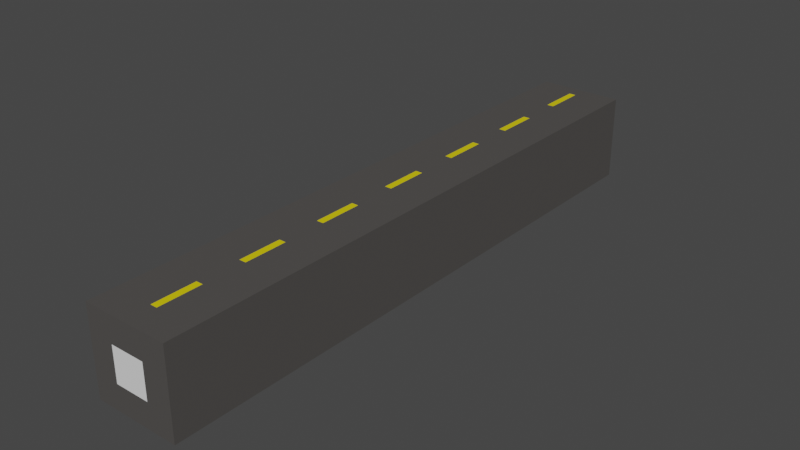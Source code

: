 # Source: straight.blend  (saved by Blender 2.90.8; exported with 4.5.12 LTS)
import bpy
from mathutils import Matrix  # noqa: F401  (used for matrix-valued properties, if any)

bpy.ops.wm.read_factory_settings(use_empty=True)
scene = bpy.context.scene
scene.name = 'Scene'

# ---- collections
col_collection = bpy.data.collections.new('Collection'); scene.collection.children.link(col_collection)
col_start_and_end = bpy.data.collections.new('start and end'); scene.collection.children.link(col_start_and_end)

# ---- materials (node trees are filled in below, after node groups)
mat_road = bpy.data.materials.new('road')
mat_road.use_transparent_shadow = False
mat_yellow_paint = bpy.data.materials.new('yellow paint')
mat_yellow_paint.use_transparent_shadow = False

# ---- material node trees
mat_road.use_nodes = True; mat_road.node_tree.nodes.clear()
_N = mat_road.node_tree.nodes; _L = mat_road.node_tree.links
n0 = _N.new('ShaderNodeBsdfPrincipled'); n0.name = 'Principled BSDF'; n0.location = (10, 300)
n0.distribution = 'GGX'
n0.subsurface_method = 'BURLEY'
n0.inputs[0].default_value = (0.08001, 0.07511, 0.07156, 1.0)
n0.inputs[3].default_value = 1.45
n0.inputs[27].default_value = (0.0, 0.0, 0.0, 1.0)
n0.inputs[28].default_value = 1.0
n1 = _N.new('ShaderNodeOutputMaterial'); n1.name = 'Material Output'; n1.location = (300, 300)
_L.new(n0.outputs[0], n1.inputs[0])
n1.is_active_output = True
mat_yellow_paint.use_nodes = True; mat_yellow_paint.node_tree.nodes.clear()
_N = mat_yellow_paint.node_tree.nodes; _L = mat_yellow_paint.node_tree.links
n0 = _N.new('ShaderNodeBsdfPrincipled'); n0.name = 'Principled BSDF'; n0.location = (10, 300)
n0.distribution = 'GGX'
n0.subsurface_method = 'BURLEY'
n0.inputs[0].default_value = (0.8, 0.6576, 0.0, 1.0)
n0.inputs[3].default_value = 1.45
n0.inputs[27].default_value = (0.0, 0.0, 0.0, 1.0)
n0.inputs[28].default_value = 1.0
n1 = _N.new('ShaderNodeOutputMaterial'); n1.name = 'Material Output'; n1.location = (300, 300)
_L.new(n0.outputs[0], n1.inputs[0])
n1.is_active_output = True

# ---- world
world_world = bpy.data.worlds.new('World'); scene.world = world_world
world_world.use_nodes = True; world_world.node_tree.nodes.clear()
_N = world_world.node_tree.nodes; _L = world_world.node_tree.links
n0 = _N.new('ShaderNodeOutputWorld'); n0.name = 'World Output'; n0.location = (300, 300)
n1 = _N.new('ShaderNodeBackground'); n1.name = 'Background'; n1.location = (10, 300)
n1.inputs[0].default_value = (0.05088, 0.05088, 0.05088, 1.0)
_L.new(n1.outputs[0], n0.inputs[0])
n0.is_active_output = True
world_world.color = (0.05088, 0.05088, 0.05088)
world_world.use_sun_shadow = False
world_world.sun_shadow_jitter_overblur = 0.0

# ---- meshes
me_plane = bpy.data.meshes.new('Plane')
me_plane.from_pydata([(-1.0, -1.0, 0.0), (1.0, -1.0, 0.0), (-1.0, 1.0, 0.0), (1.0, 1.0, 0.0)], [], [(0, 1, 3, 2)])
_uv = me_plane.uv_layers.new(name='UVMap')
_uv.uv.foreach_set('vector', [0.0, 0.0, 1.0, 0.0, 1.0, 1.0, 0.0, 1.0])
me_plane.use_remesh_fix_poles = True
me_plane.use_remesh_preserve_attributes = False
me_plane.use_mirror_vertex_groups = False
me_plane.update()
me_plane_001 = bpy.data.meshes.new('Plane.001')
me_plane_001.from_pydata([(-1.0, -1.0, -0.05), (1.0, -1.0, -0.05), (-1.0, 1.0, -0.05), (1.0, 1.0, -0.05)], [], [(0, 1, 3, 2)])
_uv = me_plane_001.uv_layers.new(name='UVMap')
_uv.uv.foreach_set('vector', [0.0, 0.0, 1.0, 0.0, 1.0, 1.0, 0.0, 1.0])
me_plane_001.use_remesh_fix_poles = True
me_plane_001.use_remesh_preserve_attributes = False
me_plane_001.use_mirror_vertex_groups = False
me_plane_001.update()
me_cube = bpy.data.meshes.new('Cube')
me_cube.from_pydata([(-1.0, -1.0, -1.0), (-1.0, -1.0, 1.0), (-1.0, 1.0, -1.0), (-1.0, 1.0, 1.0), (1.0, -1.0, -1.0), (1.0, -1.0, 1.0), (1.0, 1.0, -1.0), (1.0, 1.0, 1.0), (-1.0, 0.96, -1.0), (-1.0, 0.92, -1.0), (-1.0, 0.88, -1.0), (-1.0, 0.84, -1.0), (-1.0, 0.8, -1.0), (-1.0, 0.76, -1.0), (-1.0, 0.72, -1.0), (-1.0, 0.68, -1.0), (-1.0, 0.64, -1.0), (-1.0, 0.6, -1.0), (-1.0, 0.56, -1.0), (-1.0, 0.52, -1.0), (-1.0, 0.48, -1.0), (-1.0, 0.44, -1.0), (-1.0, 0.4, -1.0), (-1.0, 0.36, -1.0), (-1.0, 0.32, -1.0), (-1.0, 0.28, -1.0), (-1.0, 0.24, -1.0), (-1.0, 0.2, -1.0), (-1.0, 0.16, -1.0), (-1.0, 0.12, -1.0), (-1.0, 0.08, -1.0), (-1.0, 0.04, -1.0), (-1.0, -1.602e-07, -1.0), (-1.0, -0.04, -1.0), (-1.0, -0.08, -1.0), (-1.0, -0.12, -1.0), (-1.0, -0.16, -1.0), (-1.0, -0.2, -1.0), (-1.0, -0.24, -1.0), (-1.0, -0.28, -1.0), (-1.0, -0.32, -1.0), (-1.0, -0.36, -1.0), (-1.0, -0.4, -1.0), (-1.0, -0.44, -1.0), (-1.0, -0.48, -1.0), (-1.0, -0.52, -1.0), (-1.0, -0.56, -1.0), (-1.0, -0.6, -1.0), (-1.0, -0.64, -1.0), (-1.0, -0.68, -1.0), (-1.0, -0.72, -1.0), (-1.0, -0.76, -1.0), (-1.0, -0.8, -1.0), (-1.0, -0.84, -1.0), (-1.0, -0.88, -1.0), (-1.0, -0.92, -1.0), (-1.0, -0.96, -1.0), (-1.0, -0.96, 1.0), (-1.0, -0.92, 1.0), (-1.0, -0.88, 1.0), (-1.0, -0.84, 1.0), (-1.0, -0.8, 1.0), (-1.0, -0.76, 1.0), (-1.0, -0.72, 1.0), (-1.0, -0.68, 1.0), (-1.0, -0.64, 1.0), (-1.0, -0.6, 1.0), (-1.0, -0.56, 1.0), (-1.0, -0.52, 1.0), (-1.0, -0.48, 1.0), (-1.0, -0.44, 1.0), (-1.0, -0.4, 1.0), (-1.0, -0.36, 1.0), (-1.0, -0.32, 1.0), (-1.0, -0.28, 1.0), (-1.0, -0.24, 1.0), (-1.0, -0.2, 1.0), (-1.0, -0.16, 1.0), (-1.0, -0.12, 1.0), (-1.0, -0.08, 1.0), (-1.0, -0.04, 1.0), (-1.0, 1.602e-07, 1.0), (-1.0, 0.04, 1.0), (-1.0, 0.08, 1.0), (-1.0, 0.12, 1.0), (-1.0, 0.16, 1.0), (-1.0, 0.2, 1.0), (-1.0, 0.24, 1.0), (-1.0, 0.28, 1.0), (-1.0, 0.32, 1.0), (-1.0, 0.36, 1.0), (-1.0, 0.4, 1.0), (-1.0, 0.44, 1.0), (-1.0, 0.48, 1.0), (-1.0, 0.52, 1.0), (-1.0, 0.56, 1.0), (-1.0, 0.6, 1.0), (-1.0, 0.64, 1.0), (-1.0, 0.68, 1.0), (-1.0, 0.72, 1.0), (-1.0, 0.76, 1.0), (-1.0, 0.8, 1.0), (-1.0, 0.84, 1.0), (-1.0, 0.88, 1.0), (-1.0, 0.92, 1.0), (-1.0, 0.96, 1.0), (1.0, -0.96, -1.0), (1.0, -0.92, -1.0), (1.0, -0.88, -1.0), (1.0, -0.84, -1.0), (1.0, -0.8, -1.0), (1.0, -0.76, -1.0), (1.0, -0.72, -1.0), (1.0, -0.68, -1.0), (1.0, -0.64, -1.0), (1.0, -0.6, -1.0), (1.0, -0.56, -1.0), (1.0, -0.52, -1.0), (1.0, -0.48, -1.0), (1.0, -0.44, -1.0), (1.0, -0.4, -1.0), (1.0, -0.36, -1.0), (1.0, -0.32, -1.0), (1.0, -0.28, -1.0), (1.0, -0.24, -1.0), (1.0, -0.2, -1.0), (1.0, -0.16, -1.0), (1.0, -0.12, -1.0), (1.0, -0.08, -1.0), (1.0, -0.04, -1.0), (1.0, 1.602e-07, -1.0), (1.0, 0.04, -1.0), (1.0, 0.08, -1.0), (1.0, 0.12, -1.0), (1.0, 0.16, -1.0), (1.0, 0.2, -1.0), (1.0, 0.24, -1.0), (1.0, 0.28, -1.0), (1.0, 0.32, -1.0), (1.0, 0.36, -1.0), (1.0, 0.4, -1.0), (1.0, 0.44, -1.0), (1.0, 0.48, -1.0), (1.0, 0.52, -1.0), (1.0, 0.56, -1.0), (1.0, 0.6, -1.0), (1.0, 0.64, -1.0), (1.0, 0.68, -1.0), (1.0, 0.72, -1.0), (1.0, 0.76, -1.0), (1.0, 0.8, -1.0), (1.0, 0.84, -1.0), (1.0, 0.88, -1.0), (1.0, 0.92, -1.0), (1.0, 0.96, -1.0), (1.0, 0.96, 1.0), (1.0, 0.92, 1.0), (1.0, 0.88, 1.0), (1.0, 0.84, 1.0), (1.0, 0.8, 1.0), (1.0, 0.76, 1.0), (1.0, 0.72, 1.0), (1.0, 0.68, 1.0), (1.0, 0.64, 1.0), (1.0, 0.6, 1.0), (1.0, 0.56, 1.0), (1.0, 0.52, 1.0), (1.0, 0.48, 1.0), (1.0, 0.44, 1.0), (1.0, 0.4, 1.0), (1.0, 0.36, 1.0), (1.0, 0.32, 1.0), (1.0, 0.28, 1.0), (1.0, 0.24, 1.0), (1.0, 0.2, 1.0), (1.0, 0.16, 1.0), (1.0, 0.12, 1.0), (1.0, 0.08, 1.0), (1.0, 0.04, 1.0), (1.0, -1.602e-07, 1.0), (1.0, -0.04, 1.0), (1.0, -0.08, 1.0), (1.0, -0.12, 1.0), (1.0, -0.16, 1.0), (1.0, -0.2, 1.0), (1.0, -0.24, 1.0), (1.0, -0.28, 1.0), (1.0, -0.32, 1.0), (1.0, -0.36, 1.0), (1.0, -0.4, 1.0), (1.0, -0.44, 1.0), (1.0, -0.48, 1.0), (1.0, -0.52, 1.0), (1.0, -0.56, 1.0), (1.0, -0.6, 1.0), (1.0, -0.64, 1.0), (1.0, -0.68, 1.0), (1.0, -0.72, 1.0), (1.0, -0.76, 1.0), (1.0, -0.8, 1.0), (1.0, -0.84, 1.0), (1.0, -0.88, 1.0), (1.0, -0.92, 1.0), (1.0, -0.96, 1.0)], [], [(8, 105, 3, 2), (2, 3, 7, 6), (106, 203, 5, 4), (4, 5, 1, 0), (56, 106, 4, 0), (203, 57, 1, 5), (7, 3, 105, 155), (155, 105, 104, 156), (156, 104, 103, 157), (157, 103, 102, 158), (158, 102, 101, 159), (159, 101, 100, 160), (160, 100, 99, 161), (161, 99, 98, 162), (162, 98, 97, 163), (163, 97, 96, 164), (164, 96, 95, 165), (165, 95, 94, 166), (166, 94, 93, 167), (167, 93, 92, 168), (168, 92, 91, 169), (169, 91, 90, 170), (170, 90, 89, 171), (171, 89, 88, 172), (172, 88, 87, 173), (173, 87, 86, 174), (174, 86, 85, 175), (175, 85, 84, 176), (176, 84, 83, 177), (177, 83, 82, 178), (178, 82, 81, 179), (179, 81, 80, 180), (180, 80, 79, 181), (181, 79, 78, 182), (182, 78, 77, 183), (183, 77, 76, 184), (184, 76, 75, 185), (185, 75, 74, 186), (186, 74, 73, 187), (187, 73, 72, 188), (188, 72, 71, 189), (189, 71, 70, 190), (190, 70, 69, 191), (191, 69, 68, 192), (192, 68, 67, 193), (193, 67, 66, 194), (194, 66, 65, 195), (195, 65, 64, 196), (196, 64, 63, 197), (197, 63, 62, 198), (198, 62, 61, 199), (199, 61, 60, 200), (200, 60, 59, 201), (201, 59, 58, 202), (202, 58, 57, 203), (2, 6, 154, 8), (8, 154, 153, 9), (9, 153, 152, 10), (10, 152, 151, 11), (11, 151, 150, 12), (12, 150, 149, 13), (13, 149, 148, 14), (14, 148, 147, 15), (15, 147, 146, 16), (16, 146, 145, 17), (17, 145, 144, 18), (18, 144, 143, 19), (19, 143, 142, 20), (20, 142, 141, 21), (21, 141, 140, 22), (22, 140, 139, 23), (23, 139, 138, 24), (24, 138, 137, 25), (25, 137, 136, 26), (26, 136, 135, 27), (27, 135, 134, 28), (28, 134, 133, 29), (29, 133, 132, 30), (30, 132, 131, 31), (31, 131, 130, 32), (32, 130, 129, 33), (33, 129, 128, 34), (34, 128, 127, 35), (35, 127, 126, 36), (36, 126, 125, 37), (37, 125, 124, 38), (38, 124, 123, 39), (39, 123, 122, 40), (40, 122, 121, 41), (41, 121, 120, 42), (42, 120, 119, 43), (43, 119, 118, 44), (44, 118, 117, 45), (45, 117, 116, 46), (46, 116, 115, 47), (47, 115, 114, 48), (48, 114, 113, 49), (49, 113, 112, 50), (50, 112, 111, 51), (51, 111, 110, 52), (52, 110, 109, 53), (53, 109, 108, 54), (54, 108, 107, 55), (55, 107, 106, 56), (6, 7, 155, 154), (154, 155, 156, 153), (153, 156, 157, 152), (152, 157, 158, 151), (151, 158, 159, 150), (150, 159, 160, 149), (149, 160, 161, 148), (148, 161, 162, 147), (147, 162, 163, 146), (146, 163, 164, 145), (145, 164, 165, 144), (144, 165, 166, 143), (143, 166, 167, 142), (142, 167, 168, 141), (141, 168, 169, 140), (140, 169, 170, 139), (139, 170, 171, 138), (138, 171, 172, 137), (137, 172, 173, 136), (136, 173, 174, 135), (135, 174, 175, 134), (134, 175, 176, 133), (133, 176, 177, 132), (132, 177, 178, 131), (131, 178, 179, 130), (130, 179, 180, 129), (129, 180, 181, 128), (128, 181, 182, 127), (127, 182, 183, 126), (126, 183, 184, 125), (125, 184, 185, 124), (124, 185, 186, 123), (123, 186, 187, 122), (122, 187, 188, 121), (121, 188, 189, 120), (120, 189, 190, 119), (119, 190, 191, 118), (118, 191, 192, 117), (117, 192, 193, 116), (116, 193, 194, 115), (115, 194, 195, 114), (114, 195, 196, 113), (113, 196, 197, 112), (112, 197, 198, 111), (111, 198, 199, 110), (110, 199, 200, 109), (109, 200, 201, 108), (108, 201, 202, 107), (107, 202, 203, 106), (0, 1, 57, 56), (56, 57, 58, 55), (55, 58, 59, 54), (54, 59, 60, 53), (53, 60, 61, 52), (52, 61, 62, 51), (51, 62, 63, 50), (50, 63, 64, 49), (49, 64, 65, 48), (48, 65, 66, 47), (47, 66, 67, 46), (46, 67, 68, 45), (45, 68, 69, 44), (44, 69, 70, 43), (43, 70, 71, 42), (42, 71, 72, 41), (41, 72, 73, 40), (40, 73, 74, 39), (39, 74, 75, 38), (38, 75, 76, 37), (37, 76, 77, 36), (36, 77, 78, 35), (35, 78, 79, 34), (34, 79, 80, 33), (33, 80, 81, 32), (32, 81, 82, 31), (31, 82, 83, 30), (30, 83, 84, 29), (29, 84, 85, 28), (28, 85, 86, 27), (27, 86, 87, 26), (26, 87, 88, 25), (25, 88, 89, 24), (24, 89, 90, 23), (23, 90, 91, 22), (22, 91, 92, 21), (21, 92, 93, 20), (20, 93, 94, 19), (19, 94, 95, 18), (18, 95, 96, 17), (17, 96, 97, 16), (16, 97, 98, 15), (15, 98, 99, 14), (14, 99, 100, 13), (13, 100, 101, 12), (12, 101, 102, 11), (11, 102, 103, 10), (10, 103, 104, 9), (9, 104, 105, 8)])
_uv = me_cube.uv_layers.new(name='UVMap')
_uv.uv.foreach_set('vector', [0.375, 0.245, 0.625, 0.245, 0.625, 0.25, 0.375, 0.25, 0.375, 0.25, 0.625, 0.25, 0.625, 0.5, 0.375, 0.5, 0.375, 0.745, 0.625, 0.745, 0.625, 0.75, 0.375, 0.75, 0.375, 0.75, 0.625, 0.75, 0.625, 1.0, 0.375, 1.0, 0.125, 0.745, 0.375, 0.745, 0.375, 0.75, 0.125, 0.75, 0.625, 0.745, 0.875, 0.745, 0.875, 0.75, 0.625, 0.75, 0.625, 0.5, 0.875, 0.5, 0.875, 0.505, 0.625, 0.505, 0.625, 0.505, 0.875, 0.505, 0.875, 0.51, 0.625, 0.51, 0.625, 0.51, 0.875, 0.51, 0.875, 0.515, 0.625, 0.515, 0.625, 0.515, 0.875, 0.515, 0.875, 0.52, 0.625, 0.52, 0.625, 0.52, 0.875, 0.52, 0.875, 0.525, 0.625, 0.525, 0.625, 0.525, 0.875, 0.525, 0.875, 0.53, 0.625, 0.53, 0.625, 0.53, 0.875, 0.53, 0.875, 0.535, 0.625, 0.535, 0.625, 0.535, 0.875, 0.535, 0.875, 0.54, 0.625, 0.54, 0.625, 0.54, 0.875, 0.54, 0.875, 0.545, 0.625, 0.545, 0.625, 0.545, 0.875, 0.545, 0.875, 0.55, 0.625, 0.55, 0.625, 0.55, 0.875, 0.55, 0.875, 0.555, 0.625, 0.555, 0.625, 0.555, 0.875, 0.555, 0.875, 0.56, 0.625, 0.56, 0.625, 0.56, 0.875, 0.56, 0.875, 0.565, 0.625, 0.565, 0.625, 0.565, 0.875, 0.565, 0.875, 0.57, 0.625, 0.57, 0.625, 0.57, 0.875, 0.57, 0.875, 0.575, 0.625, 0.575, 0.625, 0.575, 0.875, 0.575, 0.875, 0.58, 0.625, 0.58, 0.625, 0.58, 0.875, 0.58, 0.875, 0.585, 0.625, 0.585, 0.625, 0.585, 0.875, 0.585, 0.875, 0.59, 0.625, 0.59, 0.625, 0.59, 0.875, 0.59, 0.875, 0.595, 0.625, 0.595, 0.625, 0.595, 0.875, 0.595, 0.875, 0.6, 0.625, 0.6, 0.625, 0.6, 0.875, 0.6, 0.875, 0.605, 0.625, 0.605, 0.625, 0.605, 0.875, 0.605, 0.875, 0.61, 0.625, 0.61, 0.625, 0.61, 0.875, 0.61, 0.875, 0.615, 0.625, 0.615, 0.625, 0.615, 0.875, 0.615, 0.875, 0.62, 0.625, 0.62, 0.625, 0.62, 0.875, 0.62, 0.875, 0.625, 0.625, 0.625, 0.625, 0.625, 0.875, 0.625, 0.875, 0.63, 0.625, 0.63, 0.625, 0.63, 0.875, 0.63, 0.875, 0.635, 0.625, 0.635, 0.625, 0.635, 0.875, 0.635, 0.875, 0.64, 0.625, 0.64, 0.625, 0.64, 0.875, 0.64, 0.875, 0.645, 0.625, 0.645, 0.625, 0.645, 0.875, 0.645, 0.875, 0.65, 0.625, 0.65, 0.625, 0.65, 0.875, 0.65, 0.875, 0.655, 0.625, 0.655, 0.625, 0.655, 0.875, 0.655, 0.875, 0.66, 0.625, 0.66, 0.625, 0.66, 0.875, 0.66, 0.875, 0.665, 0.625, 0.665, 0.625, 0.665, 0.875, 0.665, 0.875, 0.67, 0.625, 0.67, 0.625, 0.67, 0.875, 0.67, 0.875, 0.675, 0.625, 0.675, 0.625, 0.675, 0.875, 0.675, 0.875, 0.68, 0.625, 0.68, 0.625, 0.68, 0.875, 0.68, 0.875, 0.685, 0.625, 0.685, 0.625, 0.685, 0.875, 0.685, 0.875, 0.69, 0.625, 0.69, 0.625, 0.69, 0.875, 0.69, 0.875, 0.695, 0.625, 0.695, 0.625, 0.695, 0.875, 0.695, 0.875, 0.7, 0.625, 0.7, 0.625, 0.7, 0.875, 0.7, 0.875, 0.705, 0.625, 0.705, 0.625, 0.705, 0.875, 0.705, 0.875, 0.71, 0.625, 0.71, 0.625, 0.71, 0.875, 0.71, 0.875, 0.715, 0.625, 0.715, 0.625, 0.715, 0.875, 0.715, 0.875, 0.72, 0.625, 0.72, 0.625, 0.72, 0.875, 0.72, 0.875, 0.725, 0.625, 0.725, 0.625, 0.725, 0.875, 0.725, 0.875, 0.73, 0.625, 0.73, 0.625, 0.73, 0.875, 0.73, 0.875, 0.735, 0.625, 0.735, 0.625, 0.735, 0.875, 0.735, 0.875, 0.74, 0.625, 0.74, 0.625, 0.74, 0.875, 0.74, 0.875, 0.745, 0.625, 0.745, 0.125, 0.5, 0.375, 0.5, 0.375, 0.505, 0.125, 0.505, 0.125, 0.505, 0.375, 0.505, 0.375, 0.51, 0.125, 0.51, 0.125, 0.51, 0.375, 0.51, 0.375, 0.515, 0.125, 0.515, 0.125, 0.515, 0.375, 0.515, 0.375, 0.52, 0.125, 0.52, 0.125, 0.52, 0.375, 0.52, 0.375, 0.525, 0.125, 0.525, 0.125, 0.525, 0.375, 0.525, 0.375, 0.53, 0.125, 0.53, 0.125, 0.53, 0.375, 0.53, 0.375, 0.535, 0.125, 0.535, 0.125, 0.535, 0.375, 0.535, 0.375, 0.54, 0.125, 0.54, 0.125, 0.54, 0.375, 0.54, 0.375, 0.545, 0.125, 0.545, 0.125, 0.545, 0.375, 0.545, 0.375, 0.55, 0.125, 0.55, 0.125, 0.55, 0.375, 0.55, 0.375, 0.555, 0.125, 0.555, 0.125, 0.555, 0.375, 0.555, 0.375, 0.56, 0.125, 0.56, 0.125, 0.56, 0.375, 0.56, 0.375, 0.565, 0.125, 0.565, 0.125, 0.565, 0.375, 0.565, 0.375, 0.57, 0.125, 0.57, 0.125, 0.57, 0.375, 0.57, 0.375, 0.575, 0.125, 0.575, 0.125, 0.575, 0.375, 0.575, 0.375, 0.58, 0.125, 0.58, 0.125, 0.58, 0.375, 0.58, 0.375, 0.585, 0.125, 0.585, 0.125, 0.585, 0.375, 0.585, 0.375, 0.59, 0.125, 0.59, 0.125, 0.59, 0.375, 0.59, 0.375, 0.595, 0.125, 0.595, 0.125, 0.595, 0.375, 0.595, 0.375, 0.6, 0.125, 0.6, 0.125, 0.6, 0.375, 0.6, 0.375, 0.605, 0.125, 0.605, 0.125, 0.605, 0.375, 0.605, 0.375, 0.61, 0.125, 0.61, 0.125, 0.61, 0.375, 0.61, 0.375, 0.615, 0.125, 0.615, 0.125, 0.615, 0.375, 0.615, 0.375, 0.62, 0.125, 0.62, 0.125, 0.62, 0.375, 0.62, 0.375, 0.625, 0.125, 0.625, 0.125, 0.625, 0.375, 0.625, 0.375, 0.63, 0.125, 0.63, 0.125, 0.63, 0.375, 0.63, 0.375, 0.635, 0.125, 0.635, 0.125, 0.635, 0.375, 0.635, 0.375, 0.64, 0.125, 0.64, 0.125, 0.64, 0.375, 0.64, 0.375, 0.645, 0.125, 0.645, 0.125, 0.645, 0.375, 0.645, 0.375, 0.65, 0.125, 0.65, 0.125, 0.65, 0.375, 0.65, 0.375, 0.655, 0.125, 0.655, 0.125, 0.655, 0.375, 0.655, 0.375, 0.66, 0.125, 0.66, 0.125, 0.66, 0.375, 0.66, 0.375, 0.665, 0.125, 0.665, 0.125, 0.665, 0.375, 0.665, 0.375, 0.67, 0.125, 0.67, 0.125, 0.67, 0.375, 0.67, 0.375, 0.675, 0.125, 0.675, 0.125, 0.675, 0.375, 0.675, 0.375, 0.68, 0.125, 0.68, 0.125, 0.68, 0.375, 0.68, 0.375, 0.685, 0.125, 0.685, 0.125, 0.685, 0.375, 0.685, 0.375, 0.69, 0.125, 0.69, 0.125, 0.69, 0.375, 0.69, 0.375, 0.695, 0.125, 0.695, 0.125, 0.695, 0.375, 0.695, 0.375, 0.7, 0.125, 0.7, 0.125, 0.7, 0.375, 0.7, 0.375, 0.705, 0.125, 0.705, 0.125, 0.705, 0.375, 0.705, 0.375, 0.71, 0.125, 0.71, 0.125, 0.71, 0.375, 0.71, 0.375, 0.715, 0.125, 0.715, 0.125, 0.715, 0.375, 0.715, 0.375, 0.72, 0.125, 0.72, 0.125, 0.72, 0.375, 0.72, 0.375, 0.725, 0.125, 0.725, 0.125, 0.725, 0.375, 0.725, 0.375, 0.73, 0.125, 0.73, 0.125, 0.73, 0.375, 0.73, 0.375, 0.735, 0.125, 0.735, 0.125, 0.735, 0.375, 0.735, 0.375, 0.74, 0.125, 0.74, 0.125, 0.74, 0.375, 0.74, 0.375, 0.745, 0.125, 0.745, 0.375, 0.5, 0.625, 0.5, 0.625, 0.505, 0.375, 0.505, 0.375, 0.505, 0.625, 0.505, 0.625, 0.51, 0.375, 0.51, 0.375, 0.51, 0.625, 0.51, 0.625, 0.515, 0.375, 0.515, 0.375, 0.515, 0.625, 0.515, 0.625, 0.52, 0.375, 0.52, 0.375, 0.52, 0.625, 0.52, 0.625, 0.525, 0.375, 0.525, 0.375, 0.525, 0.625, 0.525, 0.625, 0.53, 0.375, 0.53, 0.375, 0.53, 0.625, 0.53, 0.625, 0.535, 0.375, 0.535, 0.375, 0.535, 0.625, 0.535, 0.625, 0.54, 0.375, 0.54, 0.375, 0.54, 0.625, 0.54, 0.625, 0.545, 0.375, 0.545, 0.375, 0.545, 0.625, 0.545, 0.625, 0.55, 0.375, 0.55, 0.375, 0.55, 0.625, 0.55, 0.625, 0.555, 0.375, 0.555, 0.375, 0.555, 0.625, 0.555, 0.625, 0.56, 0.375, 0.56, 0.375, 0.56, 0.625, 0.56, 0.625, 0.565, 0.375, 0.565, 0.375, 0.565, 0.625, 0.565, 0.625, 0.57, 0.375, 0.57, 0.375, 0.57, 0.625, 0.57, 0.625, 0.575, 0.375, 0.575, 0.375, 0.575, 0.625, 0.575, 0.625, 0.58, 0.375, 0.58, 0.375, 0.58, 0.625, 0.58, 0.625, 0.585, 0.375, 0.585, 0.375, 0.585, 0.625, 0.585, 0.625, 0.59, 0.375, 0.59, 0.375, 0.59, 0.625, 0.59, 0.625, 0.595, 0.375, 0.595, 0.375, 0.595, 0.625, 0.595, 0.625, 0.6, 0.375, 0.6, 0.375, 0.6, 0.625, 0.6, 0.625, 0.605, 0.375, 0.605, 0.375, 0.605, 0.625, 0.605, 0.625, 0.61, 0.375, 0.61, 0.375, 0.61, 0.625, 0.61, 0.625, 0.615, 0.375, 0.615, 0.375, 0.615, 0.625, 0.615, 0.625, 0.62, 0.375, 0.62, 0.375, 0.62, 0.625, 0.62, 0.625, 0.625, 0.375, 0.625, 0.375, 0.625, 0.625, 0.625, 0.625, 0.63, 0.375, 0.63, 0.375, 0.63, 0.625, 0.63, 0.625, 0.635, 0.375, 0.635, 0.375, 0.635, 0.625, 0.635, 0.625, 0.64, 0.375, 0.64, 0.375, 0.64, 0.625, 0.64, 0.625, 0.645, 0.375, 0.645, 0.375, 0.645, 0.625, 0.645, 0.625, 0.65, 0.375, 0.65, 0.375, 0.65, 0.625, 0.65, 0.625, 0.655, 0.375, 0.655, 0.375, 0.655, 0.625, 0.655, 0.625, 0.66, 0.375, 0.66, 0.375, 0.66, 0.625, 0.66, 0.625, 0.665, 0.375, 0.665, 0.375, 0.665, 0.625, 0.665, 0.625, 0.67, 0.375, 0.67, 0.375, 0.67, 0.625, 0.67, 0.625, 0.675, 0.375, 0.675, 0.375, 0.675, 0.625, 0.675, 0.625, 0.68, 0.375, 0.68, 0.375, 0.68, 0.625, 0.68, 0.625, 0.685, 0.375, 0.685, 0.375, 0.685, 0.625, 0.685, 0.625, 0.69, 0.375, 0.69, 0.375, 0.69, 0.625, 0.69, 0.625, 0.695, 0.375, 0.695, 0.375, 0.695, 0.625, 0.695, 0.625, 0.7, 0.375, 0.7, 0.375, 0.7, 0.625, 0.7, 0.625, 0.705, 0.375, 0.705, 0.375, 0.705, 0.625, 0.705, 0.625, 0.71, 0.375, 0.71, 0.375, 0.71, 0.625, 0.71, 0.625, 0.715, 0.375, 0.715, 0.375, 0.715, 0.625, 0.715, 0.625, 0.72, 0.375, 0.72, 0.375, 0.72, 0.625, 0.72, 0.625, 0.725, 0.375, 0.725, 0.375, 0.725, 0.625, 0.725, 0.625, 0.73, 0.375, 0.73, 0.375, 0.73, 0.625, 0.73, 0.625, 0.735, 0.375, 0.735, 0.375, 0.735, 0.625, 0.735, 0.625, 0.74, 0.375, 0.74, 0.375, 0.74, 0.625, 0.74, 0.625, 0.745, 0.375, 0.745, 0.375, 0.0, 0.625, 0.0, 0.625, 0.005, 0.375, 0.005, 0.375, 0.005, 0.625, 0.005, 0.625, 0.01, 0.375, 0.01, 0.375, 0.01, 0.625, 0.01, 0.625, 0.015, 0.375, 0.015, 0.375, 0.015, 0.625, 0.015, 0.625, 0.02, 0.375, 0.02, 0.375, 0.02, 0.625, 0.02, 0.625, 0.025, 0.375, 0.025, 0.375, 0.025, 0.625, 0.025, 0.625, 0.03, 0.375, 0.03, 0.375, 0.03, 0.625, 0.03, 0.625, 0.035, 0.375, 0.035, 0.375, 0.035, 0.625, 0.035, 0.625, 0.04, 0.375, 0.04, 0.375, 0.04, 0.625, 0.04, 0.625, 0.045, 0.375, 0.045, 0.375, 0.045, 0.625, 0.045, 0.625, 0.05, 0.375, 0.05, 0.375, 0.05, 0.625, 0.05, 0.625, 0.055, 0.375, 0.055, 0.375, 0.055, 0.625, 0.055, 0.625, 0.06, 0.375, 0.06, 0.375, 0.06, 0.625, 0.06, 0.625, 0.065, 0.375, 0.065, 0.375, 0.065, 0.625, 0.065, 0.625, 0.07, 0.375, 0.07, 0.375, 0.07, 0.625, 0.07, 0.625, 0.075, 0.375, 0.075, 0.375, 0.075, 0.625, 0.075, 0.625, 0.08, 0.375, 0.08, 0.375, 0.08, 0.625, 0.08, 0.625, 0.085, 0.375, 0.085, 0.375, 0.085, 0.625, 0.085, 0.625, 0.09, 0.375, 0.09, 0.375, 0.09, 0.625, 0.09, 0.625, 0.095, 0.375, 0.095, 0.375, 0.095, 0.625, 0.095, 0.625, 0.1, 0.375, 0.1, 0.375, 0.1, 0.625, 0.1, 0.625, 0.105, 0.375, 0.105, 0.375, 0.105, 0.625, 0.105, 0.625, 0.11, 0.375, 0.11, 0.375, 0.11, 0.625, 0.11, 0.625, 0.115, 0.375, 0.115, 0.375, 0.115, 0.625, 0.115, 0.625, 0.12, 0.375, 0.12, 0.375, 0.12, 0.625, 0.12, 0.625, 0.125, 0.375, 0.125, 0.375, 0.125, 0.625, 0.125, 0.625, 0.13, 0.375, 0.13, 0.375, 0.13, 0.625, 0.13, 0.625, 0.135, 0.375, 0.135, 0.375, 0.135, 0.625, 0.135, 0.625, 0.14, 0.375, 0.14, 0.375, 0.14, 0.625, 0.14, 0.625, 0.145, 0.375, 0.145, 0.375, 0.145, 0.625, 0.145, 0.625, 0.15, 0.375, 0.15, 0.375, 0.15, 0.625, 0.15, 0.625, 0.155, 0.375, 0.155, 0.375, 0.155, 0.625, 0.155, 0.625, 0.16, 0.375, 0.16, 0.375, 0.16, 0.625, 0.16, 0.625, 0.165, 0.375, 0.165, 0.375, 0.165, 0.625, 0.165, 0.625, 0.17, 0.375, 0.17, 0.375, 0.17, 0.625, 0.17, 0.625, 0.175, 0.375, 0.175, 0.375, 0.175, 0.625, 0.175, 0.625, 0.18, 0.375, 0.18, 0.375, 0.18, 0.625, 0.18, 0.625, 0.185, 0.375, 0.185, 0.375, 0.185, 0.625, 0.185, 0.625, 0.19, 0.375, 0.19, 0.375, 0.19, 0.625, 0.19, 0.625, 0.195, 0.375, 0.195, 0.375, 0.195, 0.625, 0.195, 0.625, 0.2, 0.375, 0.2, 0.375, 0.2, 0.625, 0.2, 0.625, 0.205, 0.375, 0.205, 0.375, 0.205, 0.625, 0.205, 0.625, 0.21, 0.375, 0.21, 0.375, 0.21, 0.625, 0.21, 0.625, 0.215, 0.375, 0.215, 0.375, 0.215, 0.625, 0.215, 0.625, 0.22, 0.375, 0.22, 0.375, 0.22, 0.625, 0.22, 0.625, 0.225, 0.375, 0.225, 0.375, 0.225, 0.625, 0.225, 0.625, 0.23, 0.375, 0.23, 0.375, 0.23, 0.625, 0.23, 0.625, 0.235, 0.375, 0.235, 0.375, 0.235, 0.625, 0.235, 0.625, 0.24, 0.375, 0.24, 0.375, 0.24, 0.625, 0.24, 0.625, 0.245, 0.375, 0.245])
me_cube.materials.append(mat_road)
me_cube.use_remesh_fix_poles = True
me_cube.use_remesh_preserve_attributes = False
me_cube.use_mirror_vertex_groups = False
me_cube.update()
me_plane_002 = bpy.data.meshes.new('Plane.002')
me_plane_002.from_pydata([(-1.0, -1.0, 0.0), (1.0, -1.0, 0.0), (-1.0, 1.0, 0.0), (1.0, 1.0, 0.0)], [], [(0, 1, 3, 2)])
_uv = me_plane_002.uv_layers.new(name='UVMap')
_uv.uv.foreach_set('vector', [0.0, 0.0, 1.0, 0.0, 1.0, 1.0, 0.0, 1.0])
me_plane_002.materials.append(mat_yellow_paint)
me_plane_002.use_remesh_fix_poles = True
me_plane_002.use_remesh_preserve_attributes = False
me_plane_002.use_mirror_vertex_groups = False
me_plane_002.update()

# ---- objects
ob_zstart = bpy.data.objects.new('zstart', me_plane)
ob_zend = bpy.data.objects.new('zend', me_plane_001)
ob_road = bpy.data.objects.new('road', me_cube)
ob_paint = bpy.data.objects.new('paint', me_plane_002)

# ---- transforms, parenting, visibility, modifiers, constraints
ob_zstart.location = (0.0, 0.03064, 0.0)
ob_zstart.rotation_euler = (-1.571, 1.474e-14, 6.283)
ob_zstart.lineart.crease_threshold = 0.0
ob_zend.location = (0.0, -34.97, 0.0)
ob_zend.rotation_euler = (-1.571, 1.474e-14, 6.283)
ob_zend.lineart.crease_threshold = 0.0
ob_road.location = (0.0, -17.5, 0.0)
ob_road.scale = (2.5, 17.5, 2.5)
ob_road.lineart.crease_threshold = 0.0
ob_paint.location = (0.0, -2.192, 2.51)
ob_paint.scale = (0.2, 1.25, 1.0)
ob_paint.lineart.crease_threshold = 0.0
_m = ob_paint.modifiers.new('Array', 'ARRAY')
_m.count = 7
_m.constant_offset_displace = (0.0, 0.0, 0.0)
_m.relative_offset_displace = (0.0, -2.0, 0.0)

# ---- collection membership
col_start_and_end.objects.link(ob_zstart)
col_start_and_end.objects.link(ob_zend)
col_start_and_end.objects.link(ob_road)
col_start_and_end.objects.link(ob_paint)

# ---- scene / render settings (as saved in the file)
scene.frame_start = 1; scene.frame_end = 250; scene.frame_set(2)
scene.render.engine = 'BLENDER_EEVEE_NEXT'
scene.cycles.use_denoising = False
scene.cycles.samples = 128
scene.cycles.sampling_pattern = 'TABULATED_SOBOL'
scene.cycles.use_adaptive_sampling = False
scene.cycles.use_light_tree = False
scene.view_settings.view_transform = 'Filmic'
bpy.context.view_layer.update()

# ---- added for rendering (the .blend has no active camera and no usable light): camera, sun
cam_auto = bpy.data.cameras.new('AutoCamera')
cam_auto.lens = 50.0
cam_auto.sensor_width = 36.0
cam_auto.clip_end = 1000.0
ob_auto_camera = bpy.data.objects.new('AutoCamera', cam_auto)
scene.collection.objects.link(ob_auto_camera)
ob_auto_camera.location = (33.0838, -57.1949, 26.472)
ob_auto_camera.rotation_euler = (1.09748, -7.21219e-08, 0.694738)
scene.camera = ob_auto_camera
light_auto_sun = bpy.data.lights.new('AutoSun', 'SUN')
light_auto_sun.energy = 3.0
light_auto_sun.angle = 0.0523599
ob_auto_sun = bpy.data.objects.new('AutoSun', light_auto_sun)
scene.collection.objects.link(ob_auto_sun)
ob_auto_sun.rotation_euler = (0.872665, 0.174533, 0.523599)
bpy.context.view_layer.update()
